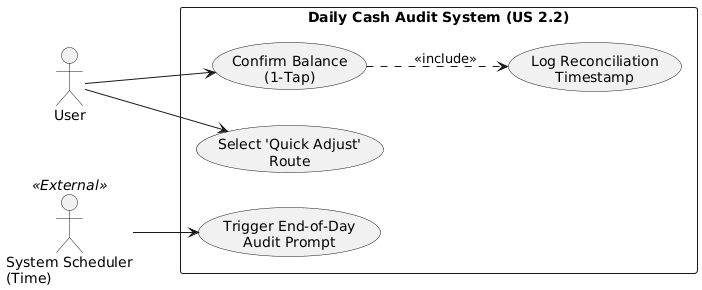

The diagram above was rendered by PlantUML. Its source (embedded in the PNG):
@startuml
left to right direction
skinparam packageStyle rectangle

actor "User" as User
actor "System Scheduler\n(Time)" as Timer <<External>>

rectangle "Daily Cash Audit System (US 2.2)" {
  usecase "Trigger End-of-Day\nAudit Prompt" as UC_Trigger
  
  usecase "Confirm Balance\n(1-Tap)" as UC_Confirm
  usecase "Log Reconciliation\nTimestamp" as UC_Log
  
  usecase "Select 'Quick Adjust'\nRoute" as UC_Adjust
}

' System triggers the scheduled prompt
Timer --> UC_Trigger

' User responds to the prompt (AC 1)
User --> UC_Confirm
User --> UC_Adjust

' Confirmation flow (AC 2)
UC_Confirm ..> UC_Log : <<include>>
@enduml